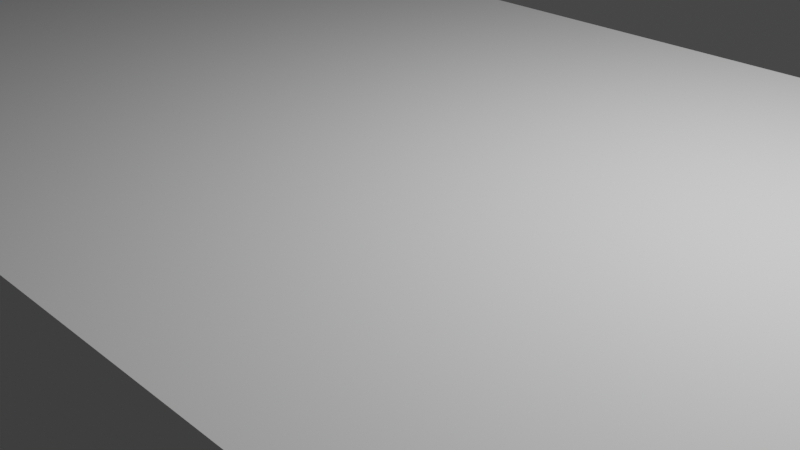 # Source: overpass.blend  (saved by Blender 3.0.42; exported with 4.5.12 LTS)
import bpy
from mathutils import Matrix  # noqa: F401  (used for matrix-valued properties, if any)

bpy.ops.wm.read_factory_settings(use_empty=True)
scene = bpy.context.scene
scene.name = 'Scene'

# ---- collections
col_collection = bpy.data.collections.new('Collection'); scene.collection.children.link(col_collection)

# ---- world
world_world = bpy.data.worlds.new('World'); scene.world = world_world
world_world.use_nodes = True; world_world.node_tree.nodes.clear()
_N = world_world.node_tree.nodes; _L = world_world.node_tree.links
n0 = _N.new('ShaderNodeOutputWorld'); n0.name = 'World Output'; n0.location = (300, 300)
n1 = _N.new('ShaderNodeBackground'); n1.name = 'Background'; n1.location = (10, 300)
n1.inputs[0].default_value = (0.05088, 0.05088, 0.05088, 1.0)
_L.new(n1.outputs[0], n0.inputs[0])
n0.is_active_output = True
world_world.color = (0.05088, 0.05088, 0.05088)
world_world.use_sun_shadow = False
world_world.sun_shadow_jitter_overblur = 0.0

# ---- cameras
cam_camera = bpy.data.cameras.new('Camera')
cam_camera.clip_end = 100.0
cam_camera.ortho_scale = 7.314

# ---- lights
light_light = bpy.data.lights.new('Light', 'POINT')
light_light.transmission_factor = 0.0
light_light.energy = 1000.0
light_light.shadow_soft_size = 0.1
light_light.shadow_maximum_resolution = 0.006
light_light.use_absolute_resolution = True

# ---- meshes
me_cube_001 = bpy.data.meshes.new('Cube.001')
me_cube_001.from_pydata([(-1.0, -1.0, -1.0), (-1.0, -1.0, 1.0), (-1.0, 1.0, -1.0), (-1.0, 1.0, 1.0), (1.0, -1.0, -1.0), (1.0, -1.0, 1.0), (1.0, 1.0, -1.0), (1.0, 1.0, 1.0)], [], [(0, 1, 3, 2), (2, 3, 7, 6), (6, 7, 5, 4), (4, 5, 1, 0), (2, 6, 4, 0), (7, 3, 1, 5)])
_uv = me_cube_001.uv_layers.new(name='UVMap')
_uv.uv.foreach_set('vector', [0.375, 0.0, 0.625, 0.0, 0.625, 0.25, 0.375, 0.25, 0.375, 0.25, 0.625, 0.25, 0.625, 0.5, 0.375, 0.5, 0.375, 0.5, 0.625, 0.5, 0.625, 0.75, 0.375, 0.75, 0.375, 0.75, 0.625, 0.75, 0.625, 1.0, 0.375, 1.0, 0.125, 0.5, 0.375, 0.5, 0.375, 0.75, 0.125, 0.75, 0.625, 0.5, 0.875, 0.5, 0.875, 0.75, 0.625, 0.75])
me_cube_001.use_remesh_fix_poles = True
me_cube_001.use_remesh_preserve_attributes = False
me_cube_001.update()

# ---- objects
ob_light = bpy.data.objects.new('Light', light_light)
ob_camera = bpy.data.objects.new('Camera', cam_camera)
ob_cube = bpy.data.objects.new('Cube', me_cube_001)

# ---- transforms, parenting, visibility, modifiers, constraints
ob_light.location = (4.076, 1.005, 5.904)
ob_light.rotation_euler = (0.6503, 0.05522, 1.866)
ob_light.lock_rotations_4d = False
ob_light.empty_display_type = 'ARROWS'
ob_light.color = (0.0, 0.0, 0.0, 0.0)
ob_light.lineart.crease_threshold = 0.0
ob_camera.location = (7.359, -6.926, 4.958)
ob_camera.rotation_euler = (1.109, 0.0, 0.8149)
ob_camera.lock_rotations_4d = False
ob_camera.empty_display_type = 'ARROWS'
ob_camera.color = (0.0, 0.0, 0.0, 0.0)
ob_camera.display_type = 'WIRE'
ob_camera.lineart.crease_threshold = 0.0
ob_cube.location = (0.0, 0.0, 0.0)
ob_cube.scale = (8.757, 4.168, 1.0)

# ---- collection membership
col_collection.objects.link(ob_light)
col_collection.objects.link(ob_camera)
col_collection.objects.link(ob_cube)

# ---- scene / render settings (as saved in the file)
scene.camera = ob_camera
scene.frame_start = 1; scene.frame_end = 250; scene.frame_set(1)
scene.render.engine = 'BLENDER_EEVEE_NEXT'
scene.cycles.sampling_pattern = 'TABULATED_SOBOL'
scene.cycles.use_light_tree = False
scene.view_settings.view_transform = 'Filmic'
bpy.context.view_layer.update()
